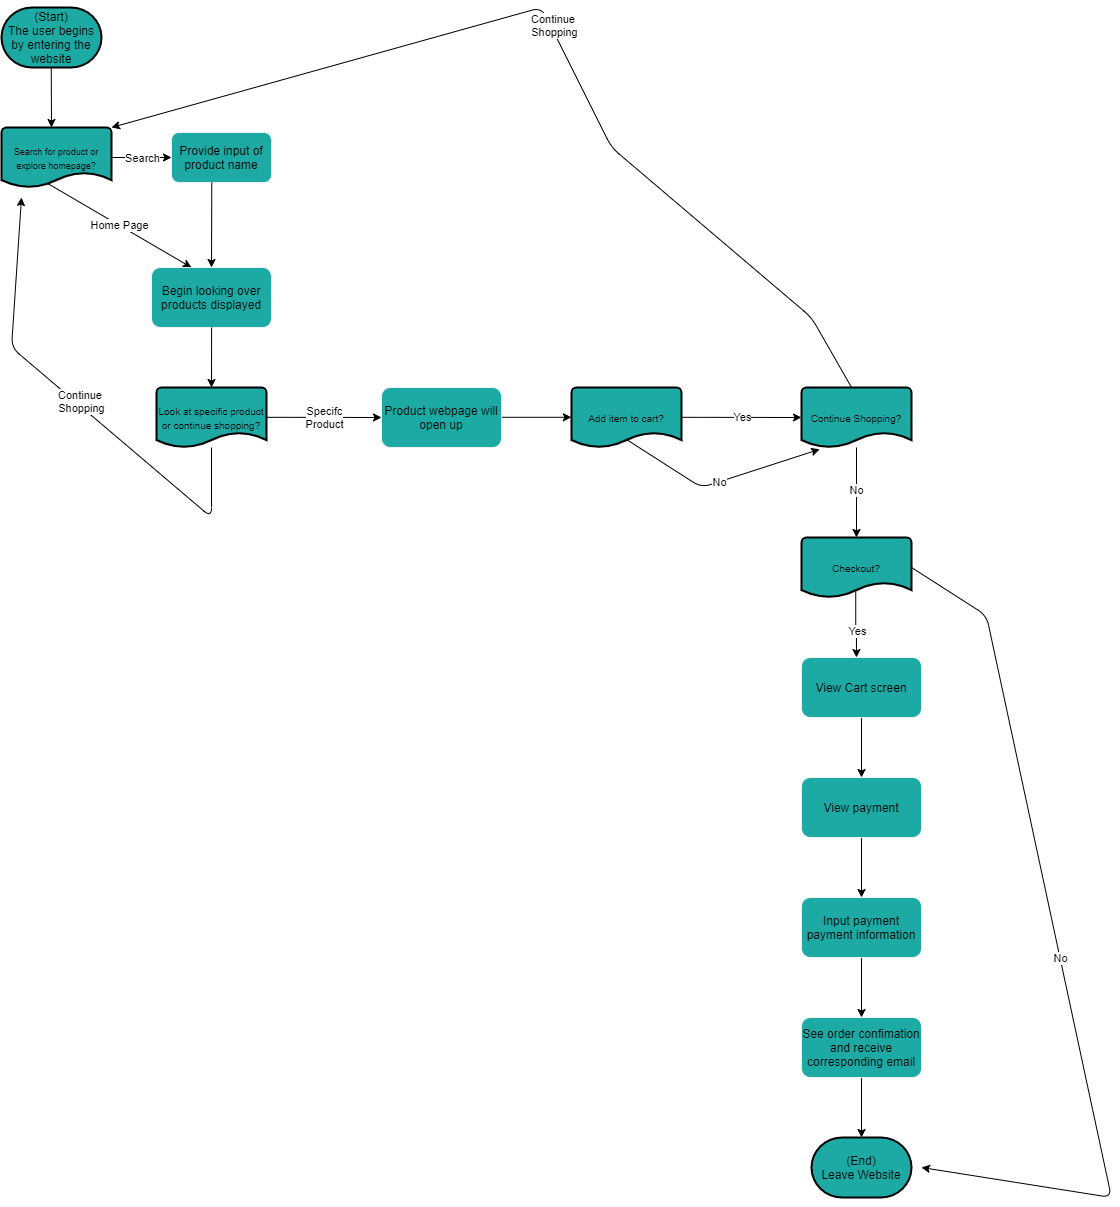

The diagram above was exported from draw.io. Its source (the exported page's mxGraphModel, read from the mxfile embedded in the PNG):
<mxGraphModel dx="2068" dy="2144" grid="1" gridSize="10" guides="1" tooltips="1" connect="1" arrows="1" fold="1" page="1" pageScale="1" pageWidth="850" pageHeight="1100" math="0" shadow="0">
  <root>
    <mxCell id="0" />
    <mxCell id="1" parent="0" />
    <mxCell id="3" value="" style="endArrow=classic;html=1;exitX=0.447;exitY=1.017;exitDx=0;exitDy=0;exitPerimeter=0;" edge="1" parent="1">
      <mxGeometry width="50" height="50" relative="1" as="geometry">
        <mxPoint x="79.75999999999998" y="-1009.9999999999999" as="sourcePoint" />
        <mxPoint x="80" y="-950" as="targetPoint" />
      </mxGeometry>
    </mxCell>
    <mxCell id="4" value="&lt;font color=&quot;#000000&quot;&gt;(Start)&lt;br&gt;The user begins by entering the website&lt;/font&gt;" style="strokeWidth=2;html=1;shape=mxgraph.flowchart.terminator;whiteSpace=wrap;fillColor=#1DA9A4;gradientColor=none;" vertex="1" parent="1">
      <mxGeometry x="30" y="-1070" width="100" height="60" as="geometry" />
    </mxCell>
    <mxCell id="5" value="&lt;p&gt;&lt;font color=&quot;#000000&quot; style=&quot;font-size: 9px&quot;&gt;Search for product or explore homepage?&lt;/font&gt;&lt;/p&gt;" style="strokeWidth=2;html=1;shape=mxgraph.flowchart.document2;whiteSpace=wrap;size=0.25;fillColor=#1DA9A4;gradientColor=none;" vertex="1" parent="1">
      <mxGeometry x="30" y="-950" width="110" height="60" as="geometry" />
    </mxCell>
    <mxCell id="6" value="" style="endArrow=classic;html=1;entryX=0;entryY=0.5;entryDx=0;entryDy=0;" edge="1" parent="1" target="10">
      <mxGeometry relative="1" as="geometry">
        <mxPoint x="140" y="-920" as="sourcePoint" />
        <mxPoint x="190" y="-920" as="targetPoint" />
      </mxGeometry>
    </mxCell>
    <mxCell id="7" value="Search" style="edgeLabel;resizable=0;html=1;align=center;verticalAlign=middle;" connectable="0" vertex="1" parent="6">
      <mxGeometry relative="1" as="geometry" />
    </mxCell>
    <mxCell id="8" value="" style="endArrow=classic;html=1;entryX=0.333;entryY=0;entryDx=0;entryDy=0;entryPerimeter=0;exitX=0.415;exitY=0.928;exitDx=0;exitDy=0;exitPerimeter=0;" edge="1" parent="1" source="5" target="15">
      <mxGeometry relative="1" as="geometry">
        <mxPoint x="79.83" y="-890" as="sourcePoint" />
        <mxPoint x="220" y="-820" as="targetPoint" />
      </mxGeometry>
    </mxCell>
    <mxCell id="9" value="Home Page" style="edgeLabel;resizable=0;html=1;align=center;verticalAlign=middle;" connectable="0" vertex="1" parent="8">
      <mxGeometry relative="1" as="geometry" />
    </mxCell>
    <mxCell id="10" value="&lt;font color=&quot;#000000&quot;&gt;Provide input of product name&lt;/font&gt;" style="rounded=1;whiteSpace=wrap;html=1;strokeColor=#f0f0f0;fillColor=#1DA9A4;gradientColor=none;" vertex="1" parent="1">
      <mxGeometry x="200" y="-945" width="100" height="50" as="geometry" />
    </mxCell>
    <mxCell id="14" value="" style="endArrow=classic;html=1;exitX=0.403;exitY=1;exitDx=0;exitDy=0;exitPerimeter=0;entryX=0.5;entryY=0;entryDx=0;entryDy=0;" edge="1" parent="1" source="10" target="15">
      <mxGeometry width="50" height="50" relative="1" as="geometry">
        <mxPoint x="240" y="-889.9999999999998" as="sourcePoint" />
        <mxPoint x="240.24" y="-830" as="targetPoint" />
      </mxGeometry>
    </mxCell>
    <mxCell id="15" value="&lt;font color=&quot;#000000&quot;&gt;Begin looking over products displayed&lt;/font&gt;" style="rounded=1;whiteSpace=wrap;html=1;strokeColor=#f0f0f0;fillColor=#1DA9A4;gradientColor=none;" vertex="1" parent="1">
      <mxGeometry x="180" y="-810" width="120" height="60" as="geometry" />
    </mxCell>
    <mxCell id="18" value="&lt;p&gt;&lt;font color=&quot;#000000&quot; size=&quot;1&quot;&gt;Look at specific product or continue shopping?&lt;/font&gt;&lt;/p&gt;" style="strokeWidth=2;html=1;shape=mxgraph.flowchart.document2;whiteSpace=wrap;size=0.25;fillColor=#1DA9A4;gradientColor=none;" vertex="1" parent="1">
      <mxGeometry x="185" y="-690" width="110" height="60" as="geometry" />
    </mxCell>
    <mxCell id="19" value="" style="endArrow=classic;html=1;exitX=0.403;exitY=1;exitDx=0;exitDy=0;exitPerimeter=0;" edge="1" parent="1">
      <mxGeometry width="50" height="50" relative="1" as="geometry">
        <mxPoint x="240.09999999999997" y="-750" as="sourcePoint" />
        <mxPoint x="240" y="-690" as="targetPoint" />
      </mxGeometry>
    </mxCell>
    <mxCell id="20" value="" style="endArrow=classic;html=1;" edge="1" parent="1">
      <mxGeometry relative="1" as="geometry">
        <mxPoint x="295" y="-660.2" as="sourcePoint" />
        <mxPoint x="410" y="-660" as="targetPoint" />
      </mxGeometry>
    </mxCell>
    <mxCell id="21" value="Specifc&lt;br&gt;Product" style="edgeLabel;resizable=0;html=1;align=center;verticalAlign=middle;" connectable="0" vertex="1" parent="20">
      <mxGeometry relative="1" as="geometry" />
    </mxCell>
    <mxCell id="22" value="" style="endArrow=classic;html=1;" edge="1" parent="1" source="18">
      <mxGeometry relative="1" as="geometry">
        <mxPoint x="280.02000000000004" y="-630" as="sourcePoint" />
        <mxPoint x="50" y="-880" as="targetPoint" />
        <Array as="points">
          <mxPoint x="240" y="-560" />
          <mxPoint x="40" y="-730" />
        </Array>
      </mxGeometry>
    </mxCell>
    <mxCell id="23" value="Continue&amp;nbsp;&lt;br&gt;Shopping" style="edgeLabel;resizable=0;html=1;align=center;verticalAlign=middle;" connectable="0" vertex="1" parent="22">
      <mxGeometry relative="1" as="geometry">
        <mxPoint x="0.09" y="-6" as="offset" />
      </mxGeometry>
    </mxCell>
    <mxCell id="43" style="edgeStyle=orthogonalEdgeStyle;rounded=0;orthogonalLoop=1;jettySize=auto;html=1;" edge="1" parent="1" source="24">
      <mxGeometry relative="1" as="geometry">
        <mxPoint x="890" y="-300" as="targetPoint" />
      </mxGeometry>
    </mxCell>
    <mxCell id="24" value="&lt;font color=&quot;#000000&quot;&gt;View Cart screen&lt;br&gt;&lt;/font&gt;" style="rounded=1;whiteSpace=wrap;html=1;strokeColor=#f0f0f0;fillColor=#1DA9A4;gradientColor=none;" vertex="1" parent="1">
      <mxGeometry x="830" y="-420" width="120" height="60" as="geometry" />
    </mxCell>
    <mxCell id="25" value="" style="endArrow=classic;html=1;exitX=0.403;exitY=1;exitDx=0;exitDy=0;exitPerimeter=0;" edge="1" parent="1">
      <mxGeometry width="50" height="50" relative="1" as="geometry">
        <mxPoint x="530" y="-660.2" as="sourcePoint" />
        <mxPoint x="599.9" y="-660.2" as="targetPoint" />
      </mxGeometry>
    </mxCell>
    <mxCell id="26" value="&lt;p&gt;&lt;font color=&quot;#000000&quot; size=&quot;1&quot;&gt;Add item to cart?&lt;/font&gt;&lt;/p&gt;" style="strokeWidth=2;html=1;shape=mxgraph.flowchart.document2;whiteSpace=wrap;size=0.25;fillColor=#1DA9A4;gradientColor=none;" vertex="1" parent="1">
      <mxGeometry x="600" y="-690" width="110" height="60" as="geometry" />
    </mxCell>
    <mxCell id="27" value="" style="endArrow=classic;html=1;entryX=0;entryY=0.5;entryDx=0;entryDy=0;" edge="1" parent="1">
      <mxGeometry relative="1" as="geometry">
        <mxPoint x="710" y="-660.2" as="sourcePoint" />
        <mxPoint x="830" y="-660" as="targetPoint" />
      </mxGeometry>
    </mxCell>
    <mxCell id="28" value="Yes" style="edgeLabel;resizable=0;html=1;align=center;verticalAlign=middle;" connectable="0" vertex="1" parent="27">
      <mxGeometry relative="1" as="geometry" />
    </mxCell>
    <mxCell id="29" value="" style="endArrow=classic;html=1;exitX=0.502;exitY=0.87;exitDx=0;exitDy=0;exitPerimeter=0;entryX=0.165;entryY=1.03;entryDx=0;entryDy=0;entryPerimeter=0;" edge="1" parent="1" target="33">
      <mxGeometry relative="1" as="geometry">
        <mxPoint x="655.02" y="-638" as="sourcePoint" />
        <mxPoint x="840" y="-620" as="targetPoint" />
        <Array as="points">
          <mxPoint x="730" y="-590" />
        </Array>
      </mxGeometry>
    </mxCell>
    <mxCell id="30" value="No" style="edgeLabel;resizable=0;html=1;align=center;verticalAlign=middle;" connectable="0" vertex="1" parent="29">
      <mxGeometry relative="1" as="geometry" />
    </mxCell>
    <mxCell id="38" style="edgeStyle=orthogonalEdgeStyle;rounded=0;orthogonalLoop=1;jettySize=auto;html=1;" edge="1" parent="1" source="33">
      <mxGeometry relative="1" as="geometry">
        <mxPoint x="885" y="-540" as="targetPoint" />
      </mxGeometry>
    </mxCell>
    <mxCell id="39" value="No" style="edgeLabel;html=1;align=center;verticalAlign=middle;resizable=0;points=[];" vertex="1" connectable="0" parent="38">
      <mxGeometry x="-0.0473" y="-1" relative="1" as="geometry">
        <mxPoint as="offset" />
      </mxGeometry>
    </mxCell>
    <mxCell id="33" value="&lt;p&gt;&lt;font color=&quot;#000000&quot; size=&quot;1&quot;&gt;Continue Shopping?&lt;/font&gt;&lt;/p&gt;" style="strokeWidth=2;html=1;shape=mxgraph.flowchart.document2;whiteSpace=wrap;size=0.25;fillColor=#1DA9A4;gradientColor=none;" vertex="1" parent="1">
      <mxGeometry x="830" y="-690" width="110" height="60" as="geometry" />
    </mxCell>
    <mxCell id="36" value="" style="endArrow=classic;html=1;exitX=0.455;exitY=0;exitDx=0;exitDy=0;exitPerimeter=0;entryX=1;entryY=0;entryDx=0;entryDy=0;entryPerimeter=0;" edge="1" parent="1" source="33" target="5">
      <mxGeometry relative="1" as="geometry">
        <mxPoint x="840" y="-830" as="sourcePoint" />
        <mxPoint x="449.2" y="-1050" as="targetPoint" />
        <Array as="points">
          <mxPoint x="840" y="-760" />
          <mxPoint x="640" y="-930" />
          <mxPoint x="570" y="-1070" />
        </Array>
      </mxGeometry>
    </mxCell>
    <mxCell id="37" value="Continue&amp;nbsp;&lt;br&gt;Shopping" style="edgeLabel;resizable=0;html=1;align=center;verticalAlign=middle;" connectable="0" vertex="1" parent="36">
      <mxGeometry relative="1" as="geometry">
        <mxPoint x="0.09" y="-6" as="offset" />
      </mxGeometry>
    </mxCell>
    <mxCell id="41" style="edgeStyle=orthogonalEdgeStyle;rounded=0;orthogonalLoop=1;jettySize=auto;html=1;entryX=0.458;entryY=0;entryDx=0;entryDy=0;entryPerimeter=0;exitX=0.493;exitY=0.903;exitDx=0;exitDy=0;exitPerimeter=0;" edge="1" parent="1" source="40" target="24">
      <mxGeometry relative="1" as="geometry" />
    </mxCell>
    <mxCell id="42" value="Yes" style="edgeLabel;html=1;align=center;verticalAlign=middle;resizable=0;points=[];" vertex="1" connectable="0" parent="41">
      <mxGeometry x="0.1933" relative="1" as="geometry">
        <mxPoint as="offset" />
      </mxGeometry>
    </mxCell>
    <mxCell id="40" value="&lt;p&gt;&lt;font color=&quot;#000000&quot; size=&quot;1&quot;&gt;Checkout?&lt;/font&gt;&lt;/p&gt;" style="strokeWidth=2;html=1;shape=mxgraph.flowchart.document2;whiteSpace=wrap;size=0.25;fillColor=#1DA9A4;gradientColor=none;" vertex="1" parent="1">
      <mxGeometry x="830" y="-540" width="110" height="60" as="geometry" />
    </mxCell>
    <mxCell id="44" style="edgeStyle=orthogonalEdgeStyle;rounded=0;orthogonalLoop=1;jettySize=auto;html=1;" edge="1" parent="1" source="45">
      <mxGeometry relative="1" as="geometry">
        <mxPoint x="890" y="-180" as="targetPoint" />
      </mxGeometry>
    </mxCell>
    <mxCell id="45" value="&lt;font color=&quot;#000000&quot;&gt;View payment&lt;br&gt;&lt;/font&gt;" style="rounded=1;whiteSpace=wrap;html=1;strokeColor=#f0f0f0;fillColor=#1DA9A4;gradientColor=none;" vertex="1" parent="1">
      <mxGeometry x="830" y="-300" width="120" height="60" as="geometry" />
    </mxCell>
    <mxCell id="50" style="edgeStyle=orthogonalEdgeStyle;rounded=0;orthogonalLoop=1;jettySize=auto;html=1;" edge="1" parent="1" source="51">
      <mxGeometry relative="1" as="geometry">
        <mxPoint x="890" y="-60" as="targetPoint" />
      </mxGeometry>
    </mxCell>
    <mxCell id="51" value="&lt;font color=&quot;#000000&quot;&gt;Input payment payment information&lt;br&gt;&lt;/font&gt;" style="rounded=1;whiteSpace=wrap;html=1;strokeColor=#f0f0f0;fillColor=#1DA9A4;gradientColor=none;" vertex="1" parent="1">
      <mxGeometry x="830" y="-180" width="120" height="60" as="geometry" />
    </mxCell>
    <mxCell id="52" style="edgeStyle=orthogonalEdgeStyle;rounded=0;orthogonalLoop=1;jettySize=auto;html=1;" edge="1" parent="1" source="53">
      <mxGeometry relative="1" as="geometry">
        <mxPoint x="890" y="60" as="targetPoint" />
      </mxGeometry>
    </mxCell>
    <mxCell id="53" value="&lt;font color=&quot;#000000&quot;&gt;See order confimation and receive corresponding email&lt;br&gt;&lt;/font&gt;" style="rounded=1;whiteSpace=wrap;html=1;strokeColor=#f0f0f0;fillColor=#1DA9A4;gradientColor=none;" vertex="1" parent="1">
      <mxGeometry x="830" y="-60" width="120" height="60" as="geometry" />
    </mxCell>
    <mxCell id="55" value="&lt;font color=&quot;#000000&quot;&gt;Product webpage will open up&lt;br&gt;&lt;/font&gt;" style="rounded=1;whiteSpace=wrap;html=1;strokeColor=#f0f0f0;fillColor=#1DA9A4;gradientColor=none;" vertex="1" parent="1">
      <mxGeometry x="410" y="-690" width="120" height="60" as="geometry" />
    </mxCell>
    <mxCell id="56" value="" style="endArrow=classic;html=1;exitX=0.502;exitY=0.87;exitDx=0;exitDy=0;exitPerimeter=0;" edge="1" parent="1">
      <mxGeometry relative="1" as="geometry">
        <mxPoint x="940" y="-510" as="sourcePoint" />
        <mxPoint x="950" y="90" as="targetPoint" />
        <Array as="points">
          <mxPoint x="1014.98" y="-462" />
          <mxPoint x="1140" y="120" />
        </Array>
      </mxGeometry>
    </mxCell>
    <mxCell id="57" value="No" style="edgeLabel;resizable=0;html=1;align=center;verticalAlign=middle;" connectable="0" vertex="1" parent="56">
      <mxGeometry relative="1" as="geometry" />
    </mxCell>
    <mxCell id="58" value="&lt;font color=&quot;#000000&quot;&gt;(End)&lt;br&gt;Leave Website&lt;br&gt;&lt;/font&gt;" style="strokeWidth=2;html=1;shape=mxgraph.flowchart.terminator;whiteSpace=wrap;fillColor=#1DA9A4;gradientColor=none;" vertex="1" parent="1">
      <mxGeometry x="840" y="60" width="100" height="60" as="geometry" />
    </mxCell>
  </root>
</mxGraphModel>